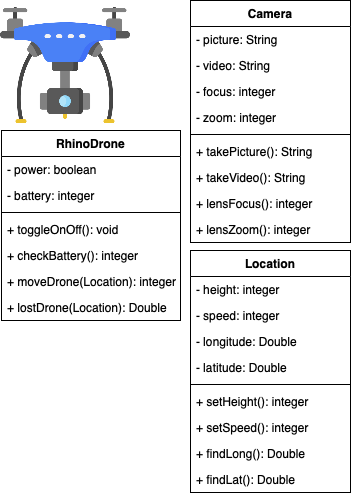

The diagram above was exported from draw.io. Its source (the exported page's mxGraphModel, read from the mxfile embedded in the PNG):
<mxGraphModel dx="680" dy="639" grid="1" gridSize="10" guides="1" tooltips="1" connect="1" arrows="1" fold="1" page="1" pageScale="1" pageWidth="827" pageHeight="1169" math="0" shadow="0">
  <root>
    <mxCell id="0" />
    <mxCell id="1" parent="0" />
    <mxCell id="bAiSoDnIcbd1nheRvrwC-2" value="" style="shape=image;verticalLabelPosition=bottom;labelBackgroundColor=#ffffff;verticalAlign=top;aspect=fixed;imageAspect=0;image=data:image/png,(base64 omitted: 32832 chars);" vertex="1" parent="1">
      <mxGeometry width="130" height="130" as="geometry" />
    </mxCell>
    <mxCell id="bAiSoDnIcbd1nheRvrwC-7" value="RhinoDrone" style="swimlane;fontStyle=1;align=center;verticalAlign=top;childLayout=stackLayout;horizontal=1;startSize=26;horizontalStack=0;resizeParent=1;resizeParentMax=0;resizeLast=0;collapsible=1;marginBottom=0;" vertex="1" parent="1">
      <mxGeometry x="1" y="130" width="179" height="190" as="geometry" />
    </mxCell>
    <mxCell id="bAiSoDnIcbd1nheRvrwC-8" value="- power: boolean" style="text;strokeColor=none;fillColor=none;align=left;verticalAlign=top;spacingLeft=4;spacingRight=4;overflow=hidden;rotatable=0;points=[[0,0.5],[1,0.5]];portConstraint=eastwest;" vertex="1" parent="bAiSoDnIcbd1nheRvrwC-7">
      <mxGeometry y="26" width="179" height="26" as="geometry" />
    </mxCell>
    <mxCell id="bAiSoDnIcbd1nheRvrwC-11" value="- battery: integer" style="text;strokeColor=none;fillColor=none;align=left;verticalAlign=top;spacingLeft=4;spacingRight=4;overflow=hidden;rotatable=0;points=[[0,0.5],[1,0.5]];portConstraint=eastwest;" vertex="1" parent="bAiSoDnIcbd1nheRvrwC-7">
      <mxGeometry y="52" width="179" height="26" as="geometry" />
    </mxCell>
    <mxCell id="bAiSoDnIcbd1nheRvrwC-9" value="" style="line;strokeWidth=1;fillColor=none;align=left;verticalAlign=middle;spacingTop=-1;spacingLeft=3;spacingRight=3;rotatable=0;labelPosition=right;points=[];portConstraint=eastwest;" vertex="1" parent="bAiSoDnIcbd1nheRvrwC-7">
      <mxGeometry y="78" width="179" height="8" as="geometry" />
    </mxCell>
    <mxCell id="bAiSoDnIcbd1nheRvrwC-10" value="+ toggleOnOff(): void" style="text;strokeColor=none;fillColor=none;align=left;verticalAlign=top;spacingLeft=4;spacingRight=4;overflow=hidden;rotatable=0;points=[[0,0.5],[1,0.5]];portConstraint=eastwest;" vertex="1" parent="bAiSoDnIcbd1nheRvrwC-7">
      <mxGeometry y="86" width="179" height="26" as="geometry" />
    </mxCell>
    <mxCell id="bAiSoDnIcbd1nheRvrwC-12" value="+ checkBattery(): integer" style="text;strokeColor=none;fillColor=none;align=left;verticalAlign=top;spacingLeft=4;spacingRight=4;overflow=hidden;rotatable=0;points=[[0,0.5],[1,0.5]];portConstraint=eastwest;" vertex="1" parent="bAiSoDnIcbd1nheRvrwC-7">
      <mxGeometry y="112" width="179" height="26" as="geometry" />
    </mxCell>
    <mxCell id="bAiSoDnIcbd1nheRvrwC-28" value="+ moveDrone(Location): integer" style="text;strokeColor=none;fillColor=none;align=left;verticalAlign=top;spacingLeft=4;spacingRight=4;overflow=hidden;rotatable=0;points=[[0,0.5],[1,0.5]];portConstraint=eastwest;" vertex="1" parent="bAiSoDnIcbd1nheRvrwC-7">
      <mxGeometry y="138" width="179" height="26" as="geometry" />
    </mxCell>
    <mxCell id="bAiSoDnIcbd1nheRvrwC-33" value="+ lostDrone(Location): Double" style="text;strokeColor=none;fillColor=none;align=left;verticalAlign=top;spacingLeft=4;spacingRight=4;overflow=hidden;rotatable=0;points=[[0,0.5],[1,0.5]];portConstraint=eastwest;" vertex="1" parent="bAiSoDnIcbd1nheRvrwC-7">
      <mxGeometry y="164" width="179" height="26" as="geometry" />
    </mxCell>
    <mxCell id="bAiSoDnIcbd1nheRvrwC-3" value="Camera" style="swimlane;fontStyle=1;align=center;verticalAlign=top;childLayout=stackLayout;horizontal=1;startSize=26;horizontalStack=0;resizeParent=1;resizeParentMax=0;resizeLast=0;collapsible=1;marginBottom=0;" vertex="1" parent="1">
      <mxGeometry x="190" width="160" height="242" as="geometry" />
    </mxCell>
    <mxCell id="bAiSoDnIcbd1nheRvrwC-4" value="- picture: String" style="text;strokeColor=none;fillColor=none;align=left;verticalAlign=top;spacingLeft=4;spacingRight=4;overflow=hidden;rotatable=0;points=[[0,0.5],[1,0.5]];portConstraint=eastwest;" vertex="1" parent="bAiSoDnIcbd1nheRvrwC-3">
      <mxGeometry y="26" width="160" height="26" as="geometry" />
    </mxCell>
    <mxCell id="bAiSoDnIcbd1nheRvrwC-13" value="- video: String" style="text;strokeColor=none;fillColor=none;align=left;verticalAlign=top;spacingLeft=4;spacingRight=4;overflow=hidden;rotatable=0;points=[[0,0.5],[1,0.5]];portConstraint=eastwest;" vertex="1" parent="bAiSoDnIcbd1nheRvrwC-3">
      <mxGeometry y="52" width="160" height="26" as="geometry" />
    </mxCell>
    <mxCell id="bAiSoDnIcbd1nheRvrwC-14" value="- focus: integer" style="text;strokeColor=none;fillColor=none;align=left;verticalAlign=top;spacingLeft=4;spacingRight=4;overflow=hidden;rotatable=0;points=[[0,0.5],[1,0.5]];portConstraint=eastwest;" vertex="1" parent="bAiSoDnIcbd1nheRvrwC-3">
      <mxGeometry y="78" width="160" height="26" as="geometry" />
    </mxCell>
    <mxCell id="bAiSoDnIcbd1nheRvrwC-15" value="- zoom: integer" style="text;strokeColor=none;fillColor=none;align=left;verticalAlign=top;spacingLeft=4;spacingRight=4;overflow=hidden;rotatable=0;points=[[0,0.5],[1,0.5]];portConstraint=eastwest;" vertex="1" parent="bAiSoDnIcbd1nheRvrwC-3">
      <mxGeometry y="104" width="160" height="26" as="geometry" />
    </mxCell>
    <mxCell id="bAiSoDnIcbd1nheRvrwC-5" value="" style="line;strokeWidth=1;fillColor=none;align=left;verticalAlign=middle;spacingTop=-1;spacingLeft=3;spacingRight=3;rotatable=0;labelPosition=right;points=[];portConstraint=eastwest;" vertex="1" parent="bAiSoDnIcbd1nheRvrwC-3">
      <mxGeometry y="130" width="160" height="8" as="geometry" />
    </mxCell>
    <mxCell id="bAiSoDnIcbd1nheRvrwC-16" value="+ takePicture(): String" style="text;strokeColor=none;fillColor=none;align=left;verticalAlign=top;spacingLeft=4;spacingRight=4;overflow=hidden;rotatable=0;points=[[0,0.5],[1,0.5]];portConstraint=eastwest;" vertex="1" parent="bAiSoDnIcbd1nheRvrwC-3">
      <mxGeometry y="138" width="160" height="26" as="geometry" />
    </mxCell>
    <mxCell id="bAiSoDnIcbd1nheRvrwC-18" value="+ takeVideo(): String" style="text;strokeColor=none;fillColor=none;align=left;verticalAlign=top;spacingLeft=4;spacingRight=4;overflow=hidden;rotatable=0;points=[[0,0.5],[1,0.5]];portConstraint=eastwest;" vertex="1" parent="bAiSoDnIcbd1nheRvrwC-3">
      <mxGeometry y="164" width="160" height="26" as="geometry" />
    </mxCell>
    <mxCell id="bAiSoDnIcbd1nheRvrwC-6" value="+ lensFocus(): integer" style="text;strokeColor=none;fillColor=none;align=left;verticalAlign=top;spacingLeft=4;spacingRight=4;overflow=hidden;rotatable=0;points=[[0,0.5],[1,0.5]];portConstraint=eastwest;" vertex="1" parent="bAiSoDnIcbd1nheRvrwC-3">
      <mxGeometry y="190" width="160" height="26" as="geometry" />
    </mxCell>
    <mxCell id="bAiSoDnIcbd1nheRvrwC-17" value="+ lensZoom(): integer" style="text;strokeColor=none;fillColor=none;align=left;verticalAlign=top;spacingLeft=4;spacingRight=4;overflow=hidden;rotatable=0;points=[[0,0.5],[1,0.5]];portConstraint=eastwest;" vertex="1" parent="bAiSoDnIcbd1nheRvrwC-3">
      <mxGeometry y="216" width="160" height="26" as="geometry" />
    </mxCell>
    <mxCell id="bAiSoDnIcbd1nheRvrwC-24" value="Location" style="swimlane;fontStyle=1;align=center;verticalAlign=top;childLayout=stackLayout;horizontal=1;startSize=26;horizontalStack=0;resizeParent=1;resizeParentMax=0;resizeLast=0;collapsible=1;marginBottom=0;" vertex="1" parent="1">
      <mxGeometry x="190" y="250" width="160" height="242" as="geometry" />
    </mxCell>
    <mxCell id="bAiSoDnIcbd1nheRvrwC-25" value="- height: integer" style="text;strokeColor=none;fillColor=none;align=left;verticalAlign=top;spacingLeft=4;spacingRight=4;overflow=hidden;rotatable=0;points=[[0,0.5],[1,0.5]];portConstraint=eastwest;" vertex="1" parent="bAiSoDnIcbd1nheRvrwC-24">
      <mxGeometry y="26" width="160" height="26" as="geometry" />
    </mxCell>
    <mxCell id="bAiSoDnIcbd1nheRvrwC-29" value="- speed: integer" style="text;strokeColor=none;fillColor=none;align=left;verticalAlign=top;spacingLeft=4;spacingRight=4;overflow=hidden;rotatable=0;points=[[0,0.5],[1,0.5]];portConstraint=eastwest;" vertex="1" parent="bAiSoDnIcbd1nheRvrwC-24">
      <mxGeometry y="52" width="160" height="26" as="geometry" />
    </mxCell>
    <mxCell id="bAiSoDnIcbd1nheRvrwC-30" value="- longitude: Double" style="text;strokeColor=none;fillColor=none;align=left;verticalAlign=top;spacingLeft=4;spacingRight=4;overflow=hidden;rotatable=0;points=[[0,0.5],[1,0.5]];portConstraint=eastwest;" vertex="1" parent="bAiSoDnIcbd1nheRvrwC-24">
      <mxGeometry y="78" width="160" height="26" as="geometry" />
    </mxCell>
    <mxCell id="bAiSoDnIcbd1nheRvrwC-31" value="- latitude: Double" style="text;strokeColor=none;fillColor=none;align=left;verticalAlign=top;spacingLeft=4;spacingRight=4;overflow=hidden;rotatable=0;points=[[0,0.5],[1,0.5]];portConstraint=eastwest;" vertex="1" parent="bAiSoDnIcbd1nheRvrwC-24">
      <mxGeometry y="104" width="160" height="26" as="geometry" />
    </mxCell>
    <mxCell id="bAiSoDnIcbd1nheRvrwC-26" value="" style="line;strokeWidth=1;fillColor=none;align=left;verticalAlign=middle;spacingTop=-1;spacingLeft=3;spacingRight=3;rotatable=0;labelPosition=right;points=[];portConstraint=eastwest;" vertex="1" parent="bAiSoDnIcbd1nheRvrwC-24">
      <mxGeometry y="130" width="160" height="8" as="geometry" />
    </mxCell>
    <mxCell id="bAiSoDnIcbd1nheRvrwC-27" value="+ setHeight(): integer" style="text;strokeColor=none;fillColor=none;align=left;verticalAlign=top;spacingLeft=4;spacingRight=4;overflow=hidden;rotatable=0;points=[[0,0.5],[1,0.5]];portConstraint=eastwest;" vertex="1" parent="bAiSoDnIcbd1nheRvrwC-24">
      <mxGeometry y="138" width="160" height="26" as="geometry" />
    </mxCell>
    <mxCell id="bAiSoDnIcbd1nheRvrwC-34" value="+ setSpeed(): integer" style="text;strokeColor=none;fillColor=none;align=left;verticalAlign=top;spacingLeft=4;spacingRight=4;overflow=hidden;rotatable=0;points=[[0,0.5],[1,0.5]];portConstraint=eastwest;" vertex="1" parent="bAiSoDnIcbd1nheRvrwC-24">
      <mxGeometry y="164" width="160" height="26" as="geometry" />
    </mxCell>
    <mxCell id="bAiSoDnIcbd1nheRvrwC-35" value="+ findLong(): Double" style="text;strokeColor=none;fillColor=none;align=left;verticalAlign=top;spacingLeft=4;spacingRight=4;overflow=hidden;rotatable=0;points=[[0,0.5],[1,0.5]];portConstraint=eastwest;" vertex="1" parent="bAiSoDnIcbd1nheRvrwC-24">
      <mxGeometry y="190" width="160" height="26" as="geometry" />
    </mxCell>
    <mxCell id="bAiSoDnIcbd1nheRvrwC-36" value="+ findLat(): Double" style="text;strokeColor=none;fillColor=none;align=left;verticalAlign=top;spacingLeft=4;spacingRight=4;overflow=hidden;rotatable=0;points=[[0,0.5],[1,0.5]];portConstraint=eastwest;" vertex="1" parent="bAiSoDnIcbd1nheRvrwC-24">
      <mxGeometry y="216" width="160" height="26" as="geometry" />
    </mxCell>
  </root>
</mxGraphModel>